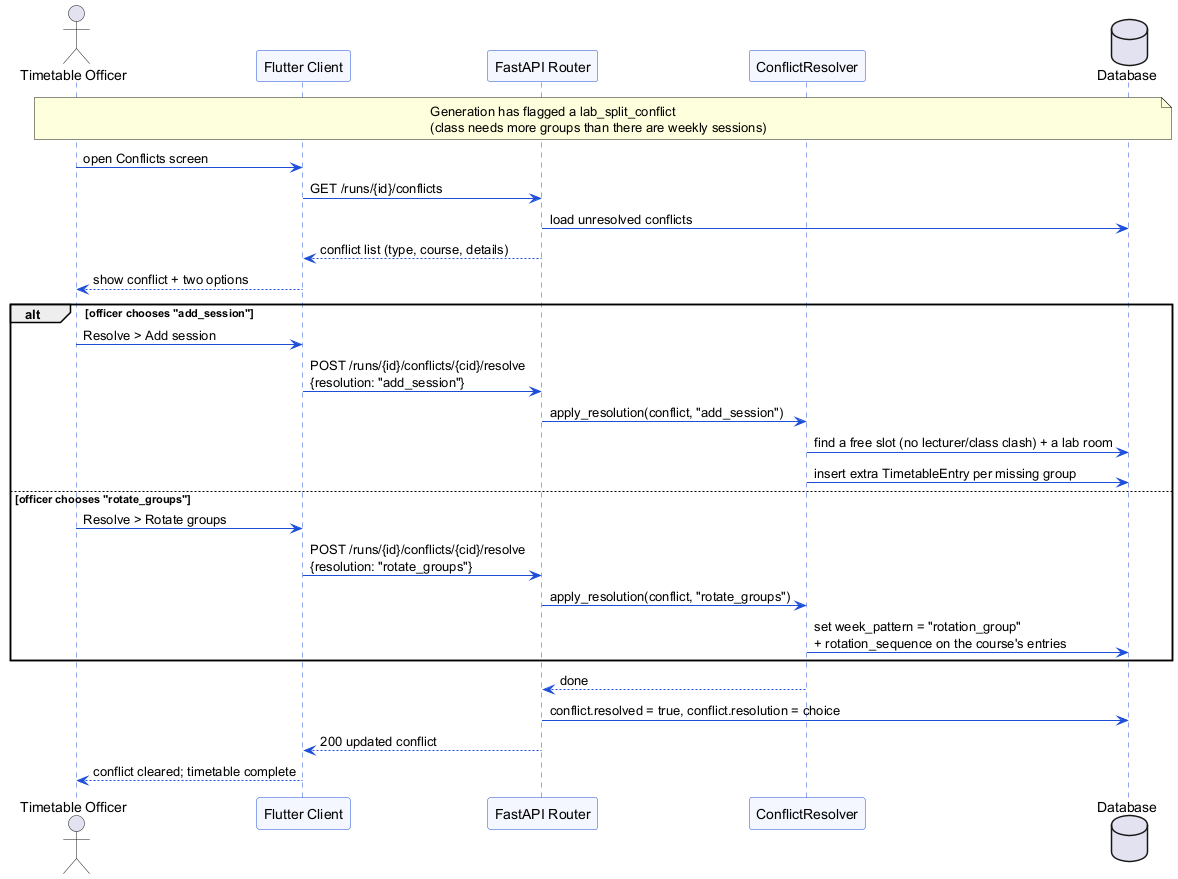

The diagram above was rendered by PlantUML. Its source (embedded in the PNG):
@startuml seq_conflict
' Sequence diagram: resolving a lab-split conflict flagged during generation
skinparam shadowing false
skinparam sequenceArrowColor #1D4ED8
skinparam sequenceLifeLineBorderColor #1D4ED8
skinparam participantBorderColor #1D4ED8
skinparam participantBackgroundColor #F4F7FF

actor "Timetable Officer" as TO
participant "Flutter Client" as UI
participant "FastAPI Router" as API
participant "ConflictResolver" as CR
database "Database" as DB

note over TO, DB : Generation has flagged a lab_split_conflict\n(class needs more groups than there are weekly sessions)

TO -> UI : open Conflicts screen
UI -> API : GET /runs/{id}/conflicts
API -> DB : load unresolved conflicts
API --> UI : conflict list (type, course, details)
UI --> TO : show conflict + two options

alt officer chooses "add_session"
  TO -> UI : Resolve > Add session
  UI -> API : POST /runs/{id}/conflicts/{cid}/resolve\n{resolution: "add_session"}
  API -> CR : apply_resolution(conflict, "add_session")
  CR -> DB : find a free slot (no lecturer/class clash) + a lab room
  CR -> DB : insert extra TimetableEntry per missing group
else officer chooses "rotate_groups"
  TO -> UI : Resolve > Rotate groups
  UI -> API : POST /runs/{id}/conflicts/{cid}/resolve\n{resolution: "rotate_groups"}
  API -> CR : apply_resolution(conflict, "rotate_groups")
  CR -> DB : set week_pattern = "rotation_group"\n+ rotation_sequence on the course's entries
end

CR --> API : done
API -> DB : conflict.resolved = true, conflict.resolution = choice
API --> UI : 200 updated conflict
UI --> TO : conflict cleared; timetable complete

@enduml